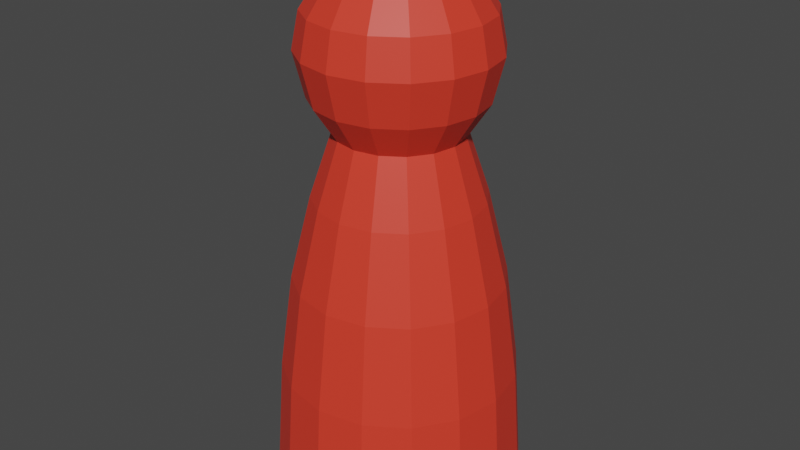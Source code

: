 # Source: PlayerFigure.blend  (saved by Blender 2.92.15; exported with 4.5.12 LTS)
import bpy
from mathutils import Matrix  # noqa: F401  (used for matrix-valued properties, if any)

bpy.ops.wm.read_factory_settings(use_empty=True)
scene = bpy.context.scene
scene.name = 'Scene'

# ---- collections
col_collection = bpy.data.collections.new('Collection'); scene.collection.children.link(col_collection)

# ---- materials (node trees are filled in below, after node groups)
mat_red = bpy.data.materials.new('red')
mat_red.use_transparent_shadow = False

# ---- material node trees
mat_red.use_nodes = True; mat_red.node_tree.nodes.clear()
_N = mat_red.node_tree.nodes; _L = mat_red.node_tree.links
n0 = _N.new('ShaderNodeOutputMaterial'); n0.name = 'Material Output'; n0.location = (300, 300)
n1 = _N.new('ShaderNodeBsdfPrincipled'); n1.name = 'Principled BSDF'; n1.location = (10, 300)
n1.distribution = 'GGX'
n1.subsurface_method = 'BURLEY'
n1.inputs[0].default_value = (0.8, 0.04507, 0.02339, 1.0)
n1.inputs[3].default_value = 1.45
n1.inputs[27].default_value = (0.0, 0.0, 0.0, 1.0)
n1.inputs[28].default_value = 1.0
_L.new(n1.outputs[0], n0.inputs[0])
n0.is_active_output = True

# ---- world
world_world = bpy.data.worlds.new('World'); scene.world = world_world
world_world.use_nodes = True; world_world.node_tree.nodes.clear()
_N = world_world.node_tree.nodes; _L = world_world.node_tree.links
n0 = _N.new('ShaderNodeOutputWorld'); n0.name = 'World Output'; n0.location = (300, 300)
n1 = _N.new('ShaderNodeBackground'); n1.name = 'Background'; n1.location = (10, 300)
n1.inputs[0].default_value = (0.05088, 0.05088, 0.05088, 1.0)
_L.new(n1.outputs[0], n0.inputs[0])
n0.is_active_output = True
world_world.color = (0.05088, 0.05088, 0.05088)
world_world.use_sun_shadow = False
world_world.sun_shadow_jitter_overblur = 0.0

# ---- meshes
me_sphere_006 = bpy.data.meshes.new('Sphere.006')
me_sphere_006.from_pydata([(0.0, 0.7071, 5.387), (0.0, 0.9239, 5.062), (8.769e-10, 0.8875, 4.217), (0.1464, 0.3536, 5.604), (0.2706, 0.6533, 5.387), (0.3536, 0.8536, 5.062), (0.3827, 0.9239, 4.68), (0.3396, 0.8199, 4.217), (0.252, 0.6083, 3.864), (4.048e-07, 0.6584, 3.864), (0.2706, 0.2706, 5.604), (0.5, 0.5, 5.387), (0.6533, 0.6533, 5.062), (0.7071, 0.7071, 4.68), (0.6275, 0.6275, 4.217), (0.4656, 0.4656, 3.864), (-0.252, 0.6083, 3.864), (0.3536, 0.1464, 5.604), (0.6533, 0.2706, 5.387), (0.8536, 0.3536, 5.062), (0.9239, 0.3827, 4.68), (0.8199, 0.3396, 4.217), (0.6083, 0.252, 3.864), (-0.4656, 0.4656, 3.864), (0.3827, 1.307e-07, 5.604), (0.7071, 7.11e-08, 5.387), (0.9239, 1.149e-08, 5.062), (1.0, 1.149e-08, 4.68), (0.8875, 1.977e-08, 4.217), (0.6584, 8.192e-08, 3.864), (-0.6083, 0.252, 3.864), (0.3536, -0.1464, 5.604), (0.6533, -0.2706, 5.387), (0.8536, -0.3536, 5.062), (0.9239, -0.3827, 4.68), (0.8199, -0.3396, 4.217), (0.6083, -0.252, 3.864), (-0.6584, 4.704e-07, 3.864), (0.2706, -0.2706, 5.604), (0.5, -0.5, 5.387), (0.6533, -0.6533, 5.062), (0.7071, -0.7071, 4.68), (0.6275, -0.6275, 4.217), (0.4656, -0.4656, 3.864), (-0.6083, -0.252, 3.864), (0.1464, -0.3536, 5.604), (0.2706, -0.6533, 5.387), (0.3536, -0.8536, 5.062), (0.3827, -0.9239, 4.68), (0.3396, -0.8199, 4.217), (0.252, -0.6083, 3.864), (-0.4656, -0.4656, 3.864), (-7.268e-08, -0.3827, 5.604), (-2.664e-07, -0.7071, 5.387), (-2.962e-07, -0.9239, 5.062), (-3.26e-07, -1.0, 4.68), (-2.837e-07, -0.8875, 4.217), (-2.473e-07, -0.6584, 3.864), (-0.252, -0.6083, 3.864), (-0.1464, -0.3536, 5.604), (-0.2706, -0.6533, 5.387), (-0.3536, -0.8536, 5.062), (-0.3827, -0.9239, 4.68), (-0.3396, -0.8199, 4.217), (-0.252, -0.6083, 3.864), (-2.473e-07, -0.6584, 3.864), (-0.2706, -0.2706, 5.604), (-0.5, -0.5, 5.387), (-0.6533, -0.6533, 5.062), (-0.7071, -0.7071, 4.68), (-0.6275, -0.6275, 4.217), (-0.4656, -0.4656, 3.864), (0.252, -0.6083, 3.864), (-0.3536, -0.1464, 5.604), (-0.6533, -0.2706, 5.387), (-0.8536, -0.3536, 5.062), (-0.9239, -0.3827, 4.68), (-0.8199, -0.3396, 4.217), (-0.6083, -0.252, 3.864), (0.4656, -0.4656, 3.864), (-0.3827, 2.499e-07, 5.604), (-0.7071, 4.883e-07, 5.387), (-0.9239, 5.181e-07, 5.062), (-1.0, 6.075e-07, 4.68), (-0.8875, 5.065e-07, 4.217), (-0.6584, 4.704e-07, 3.864), (0.6083, -0.252, 3.864), (-0.3536, 0.1464, 5.604), (-0.6533, 0.2706, 5.387), (-0.8536, 0.3536, 5.062), (-0.9239, 0.3827, 4.68), (-0.8199, 0.3396, 4.217), (-0.6083, 0.252, 3.864), (0.6584, 8.192e-08, 3.864), (-0.2706, 0.2706, 5.604), (-0.5, 0.5, 5.387), (-0.6533, 0.6533, 5.062), (-0.7071, 0.7071, 4.68), (-0.6275, 0.6275, 4.217), (-0.4656, 0.4656, 3.864), (0.6083, 0.252, 3.864), (-0.1464, 0.3536, 5.604), (-0.2706, 0.6533, 5.387), (-0.3536, 0.8536, 5.062), (-0.3827, 0.9239, 4.68), (-0.3396, 0.8199, 4.217), (-0.252, 0.6083, 3.864), (0.4656, 0.4656, 3.864), (-6.75e-14, 5.063e-14, 5.68), (1.061e-07, 0.3827, 5.604), (6.575e-07, 1.0, 4.68), (4.048e-07, 0.6584, 3.864), (0.252, 0.6083, 3.864), (5.381e-07, 0.8838, 3.193), (-0.3382, 0.8166, 3.193), (-0.625, 0.625, 3.193), (-0.8166, 0.3382, 3.193), (-0.8838, 5.628e-07, 3.193), (-0.8166, -0.3382, 3.193), (-0.625, -0.625, 3.193), (-0.3382, -0.8166, 3.193), (-3.373e-07, -0.8838, 3.193), (0.3382, -0.8166, 3.193), (0.625, -0.625, 3.193), (0.8166, -0.3382, 3.193), (0.8838, 4.13e-08, 3.193), (0.8166, 0.3382, 3.193), (0.625, 0.625, 3.193), (0.3382, 0.8166, 3.193), (6.738e-07, 1.103, 2.309), (-0.422, 1.019, 2.309), (-0.7797, 0.7797, 2.309), (-1.019, 0.422, 2.309), (-1.103, 6.452e-07, 2.309), (-1.019, -0.422, 2.309), (-0.7797, -0.7797, 2.309), (-0.422, -1.019, 2.309), (-4.183e-07, -1.103, 2.309), (0.422, -1.019, 2.309), (0.7797, -0.7797, 2.309), (1.019, -0.422, 2.309), (1.103, -5.465e-09, 2.309), (1.019, 0.422, 2.309), (0.7797, 0.7797, 2.309), (0.422, 1.019, 2.309), (7.596e-07, 1.245, 1.275), (-0.4765, 1.15, 1.275), (-0.8805, 0.8805, 1.275), (-1.15, 0.4765, 1.275), (-1.245, 6.974e-07, 1.275), (-1.15, -0.4765, 1.275), (-0.8805, -0.8805, 1.275), (-0.4765, -1.15, 1.275), (-4.738e-07, -1.245, 1.275), (0.4765, -1.15, 1.275), (0.8805, -0.8805, 1.275), (1.15, -0.4765, 1.275), (1.245, -3.732e-08, 1.275), (1.15, 0.4765, 1.275), (0.8805, 0.8805, 1.275), (0.4765, 1.15, 1.275), (8.107e-07, 1.333, 0.0002017), (-0.5101, 1.232, 0.0002017), (-0.9426, 0.9426, 0.0002017), (-1.232, 0.5101, 0.0002017), (-1.333, 7.327e-07, 0.0002017), (-1.232, -0.5101, 0.0002017), (-0.9426, -0.9426, 0.0002017), (-0.5101, -1.232, 0.0002017), (-5.095e-07, -1.333, 0.0002017), (0.5101, -1.232, 0.0002017), (0.9426, -0.9426, 0.0002017), (1.232, -0.5101, 0.0002017), (1.333, -5.383e-08, 0.0002017), (1.232, 0.5101, 0.0002017), (0.9426, 0.9426, 0.0002017), (0.5101, 1.232, 0.0002017)], [], [(0, 109, 3, 4), (22, 29, 93, 100), (2, 110, 6, 7), (1, 0, 4, 5), (109, 108, 3), (111, 2, 7, 8), (110, 1, 5, 6), (7, 6, 13, 14), (5, 4, 11, 12), (3, 108, 10), (85, 92, 30, 37), (8, 7, 14, 15), (6, 5, 12, 13), (4, 3, 10, 11), (50, 57, 65, 72), (15, 14, 21, 22), (13, 12, 19, 20), (11, 10, 17, 18), (14, 13, 20, 21), (12, 11, 18, 19), (10, 108, 17), (20, 19, 26, 27), (18, 17, 24, 25), (43, 50, 72, 79), (21, 20, 27, 28), (19, 18, 25, 26), (17, 108, 24), (22, 21, 28, 29), (106, 111, 9, 16), (28, 27, 34, 35), (26, 25, 32, 33), (24, 108, 31), (29, 28, 35, 36), (27, 26, 33, 34), (25, 24, 31, 32), (33, 32, 39, 40), (31, 108, 38), (15, 22, 100, 107), (36, 35, 42, 43), (34, 33, 40, 41), (32, 31, 38, 39), (35, 34, 41, 42), (71, 78, 44, 51), (43, 42, 49, 50), (41, 40, 47, 48), (39, 38, 45, 46), (42, 41, 48, 49), (40, 39, 46, 47), (38, 108, 45), (46, 45, 52, 53), (8, 15, 107, 112), (49, 48, 55, 56), (47, 46, 53, 54), (45, 108, 52), (50, 49, 56, 57), (48, 47, 54, 55), (78, 85, 37, 44), (56, 55, 62, 63), (54, 53, 60, 61), (52, 108, 59), (57, 56, 63, 64), (55, 54, 61, 62), (53, 52, 59, 60), (59, 108, 66), (36, 43, 79, 86), (64, 63, 70, 71), (62, 61, 68, 69), (60, 59, 66, 67), (63, 62, 69, 70), (61, 60, 67, 68), (71, 70, 77, 78), (69, 68, 75, 76), (67, 66, 73, 74), (111, 8, 112, 9), (70, 69, 76, 77), (68, 67, 74, 75), (66, 108, 73), (99, 106, 16, 23), (77, 76, 83, 84), (75, 74, 81, 82), (73, 108, 80), (78, 77, 84, 85), (76, 75, 82, 83), (74, 73, 80, 81), (84, 83, 90, 91), (82, 81, 88, 89), (80, 108, 87), (57, 64, 58, 65), (85, 84, 91, 92), (83, 82, 89, 90), (81, 80, 87, 88), (64, 71, 51, 58), (92, 91, 98, 99), (90, 89, 96, 97), (88, 87, 94, 95), (91, 90, 97, 98), (89, 88, 95, 96), (87, 108, 94), (97, 96, 103, 104), (95, 94, 101, 102), (98, 97, 104, 105), (96, 95, 102, 103), (94, 108, 101), (99, 98, 105, 106), (29, 36, 86, 93), (105, 104, 110, 2), (103, 102, 0, 1), (101, 108, 109), (92, 99, 23, 30), (106, 105, 2, 111), (104, 103, 1, 110), (102, 101, 109, 0), (107, 100, 126, 127), (30, 23, 115, 116), (58, 51, 119, 120), (112, 107, 127, 128), (86, 79, 123, 124), (37, 30, 116, 117), (65, 58, 120, 121), (93, 86, 124, 125), (16, 9, 113, 114), (44, 37, 117, 118), (72, 65, 121, 122), (100, 93, 125, 126), (23, 16, 114, 115), (9, 112, 128, 113), (51, 44, 118, 119), (79, 72, 122, 123), (123, 122, 138, 139), (116, 115, 131, 132), (124, 123, 139, 140), (117, 116, 132, 133), (125, 124, 140, 141), (118, 117, 133, 134), (126, 125, 141, 142), (119, 118, 134, 135), (127, 126, 142, 143), (120, 119, 135, 136), (113, 128, 144, 129), (128, 127, 143, 144), (121, 120, 136, 137), (114, 113, 129, 130), (122, 121, 137, 138), (115, 114, 130, 131), (129, 144, 160, 145), (144, 143, 159, 160), (137, 136, 152, 153), (130, 129, 145, 146), (138, 137, 153, 154), (131, 130, 146, 147), (139, 138, 154, 155), (132, 131, 147, 148), (140, 139, 155, 156), (133, 132, 148, 149), (141, 140, 156, 157), (134, 133, 149, 150), (142, 141, 157, 158), (135, 134, 150, 151), (143, 142, 158, 159), (136, 135, 151, 152), (150, 149, 165, 166), (158, 157, 173, 174), (151, 150, 166, 167), (159, 158, 174, 175), (152, 151, 167, 168), (145, 160, 176, 161), (160, 159, 175, 176), (153, 152, 168, 169), (146, 145, 161, 162), (154, 153, 169, 170), (147, 146, 162, 163), (155, 154, 170, 171), (148, 147, 163, 164), (156, 155, 171, 172), (149, 148, 164, 165), (157, 156, 172, 173), (161, 176, 175, 174, 173, 172, 171, 170, 169, 168, 167, 166, 165, 164, 163, 162)])
_uv = me_sphere_006.uv_layers.new(name='UVMap')
_uv.uv.foreach_set('vector', [0.75, 0.75, 0.75, 0.875, 0.6875, 0.875, 0.6875, 0.75, 0.5625, 0.25, 0.5, 0.25, 0.5, 0.25, 0.5625, 0.25, 0.75, 0.375, 0.75, 0.5, 0.6875, 0.5, 0.6875, 0.375, 0.75, 0.625, 0.75, 0.75, 0.6875, 0.75, 0.6875, 0.625, 0.75, 0.875, 0.7188, 1.0, 0.6875, 0.875, 0.75, 0.25, 0.75, 0.375, 0.6875, 0.375, 0.6875, 0.25, 0.75, 0.5, 0.75, 0.625, 0.6875, 0.625, 0.6875, 0.5, 0.6875, 0.375, 0.6875, 0.5, 0.625, 0.5, 0.625, 0.375, 0.6875, 0.625, 0.6875, 0.75, 0.625, 0.75, 0.625, 0.625, 0.6875, 0.875, 0.6562, 1.0, 0.625, 0.875, 1.0, 0.25, 0.9375, 0.25, 0.9375, 0.25, 1.0, 0.25, 0.6875, 0.25, 0.6875, 0.375, 0.625, 0.375, 0.625, 0.25, 0.6875, 0.5, 0.6875, 0.625, 0.625, 0.625, 0.625, 0.5, 0.6875, 0.75, 0.6875, 0.875, 0.625, 0.875, 0.625, 0.75, 0.3125, 0.25, 0.25, 0.25, 0.25, 0.25, 0.3125, 0.25, 0.625, 0.25, 0.625, 0.375, 0.5625, 0.375, 0.5625, 0.25, 0.625, 0.5, 0.625, 0.625, 0.5625, 0.625, 0.5625, 0.5, 0.625, 0.75, 0.625, 0.875, 0.5625, 0.875, 0.5625, 0.75, 0.625, 0.375, 0.625, 0.5, 0.5625, 0.5, 0.5625, 0.375, 0.625, 0.625, 0.625, 0.75, 0.5625, 0.75, 0.5625, 0.625, 0.625, 0.875, 0.5938, 1.0, 0.5625, 0.875, 0.5625, 0.5, 0.5625, 0.625, 0.5, 0.625, 0.5, 0.5, 0.5625, 0.75, 0.5625, 0.875, 0.5, 0.875, 0.5, 0.75, 0.375, 0.25, 0.3125, 0.25, 0.3125, 0.25, 0.375, 0.25, 0.5625, 0.375, 0.5625, 0.5, 0.5, 0.5, 0.5, 0.375, 0.5625, 0.625, 0.5625, 0.75, 0.5, 0.75, 0.5, 0.625, 0.5625, 0.875, 0.5313, 1.0, 0.5, 0.875, 0.5625, 0.25, 0.5625, 0.375, 0.5, 0.375, 0.5, 0.25, 0.8125, 0.25, 0.75, 0.25, 0.75, 0.25, 0.8125, 0.25, 0.5, 0.375, 0.5, 0.5, 0.4375, 0.5, 0.4375, 0.375, 0.5, 0.625, 0.5, 0.75, 0.4375, 0.75, 0.4375, 0.625, 0.5, 0.875, 0.4688, 1.0, 0.4375, 0.875, 0.5, 0.25, 0.5, 0.375, 0.4375, 0.375, 0.4375, 0.25, 0.5, 0.5, 0.5, 0.625, 0.4375, 0.625, 0.4375, 0.5, 0.5, 0.75, 0.5, 0.875, 0.4375, 0.875, 0.4375, 0.75, 0.4375, 0.625, 0.4375, 0.75, 0.375, 0.75, 0.375, 0.625, 0.4375, 0.875, 0.4063, 1.0, 0.375, 0.875, 0.625, 0.25, 0.5625, 0.25, 0.5625, 0.25, 0.625, 0.25, 0.4375, 0.25, 0.4375, 0.375, 0.375, 0.375, 0.375, 0.25, 0.4375, 0.5, 0.4375, 0.625, 0.375, 0.625, 0.375, 0.5, 0.4375, 0.75, 0.4375, 0.875, 0.375, 0.875, 0.375, 0.75, 0.4375, 0.375, 0.4375, 0.5, 0.375, 0.5, 0.375, 0.375, 0.125, 0.25, 0.0625, 0.25, 0.0625, 0.25, 0.125, 0.25, 0.375, 0.25, 0.375, 0.375, 0.3125, 0.375, 0.3125, 0.25, 0.375, 0.5, 0.375, 0.625, 0.3125, 0.625, 0.3125, 0.5, 0.375, 0.75, 0.375, 0.875, 0.3125, 0.875, 0.3125, 0.75, 0.375, 0.375, 0.375, 0.5, 0.3125, 0.5, 0.3125, 0.375, 0.375, 0.625, 0.375, 0.75, 0.3125, 0.75, 0.3125, 0.625, 0.375, 0.875, 0.3438, 1.0, 0.3125, 0.875, 0.3125, 0.75, 0.3125, 0.875, 0.25, 0.875, 0.25, 0.75, 0.6875, 0.25, 0.625, 0.25, 0.625, 0.25, 0.6875, 0.25, 0.3125, 0.375, 0.3125, 0.5, 0.25, 0.5, 0.25, 0.375, 0.3125, 0.625, 0.3125, 0.75, 0.25, 0.75, 0.25, 0.625, 0.3125, 0.875, 0.2812, 1.0, 0.25, 0.875, 0.3125, 0.25, 0.3125, 0.375, 0.25, 0.375, 0.25, 0.25, 0.3125, 0.5, 0.3125, 0.625, 0.25, 0.625, 0.25, 0.5, 0.0625, 0.25, 0.0, 0.25, 0.0, 0.25, 0.0625, 0.25, 0.25, 0.375, 0.25, 0.5, 0.1875, 0.5, 0.1875, 0.375, 0.25, 0.625, 0.25, 0.75, 0.1875, 0.75, 0.1875, 0.625, 0.25, 0.875, 0.2187, 1.0, 0.1875, 0.875, 0.25, 0.25, 0.25, 0.375, 0.1875, 0.375, 0.1875, 0.25, 0.25, 0.5, 0.25, 0.625, 0.1875, 0.625, 0.1875, 0.5, 0.25, 0.75, 0.25, 0.875, 0.1875, 0.875, 0.1875, 0.75, 0.1875, 0.875, 0.1562, 1.0, 0.125, 0.875, 0.4375, 0.25, 0.375, 0.25, 0.375, 0.25, 0.4375, 0.25, 0.1875, 0.25, 0.1875, 0.375, 0.125, 0.375, 0.125, 0.25, 0.1875, 0.5, 0.1875, 0.625, 0.125, 0.625, 0.125, 0.5, 0.1875, 0.75, 0.1875, 0.875, 0.125, 0.875, 0.125, 0.75, 0.1875, 0.375, 0.1875, 0.5, 0.125, 0.5, 0.125, 0.375, 0.1875, 0.625, 0.1875, 0.75, 0.125, 0.75, 0.125, 0.625, 0.125, 0.25, 0.125, 0.375, 0.0625, 0.375, 0.0625, 0.25, 0.125, 0.5, 0.125, 0.625, 0.0625, 0.625, 0.0625, 0.5, 0.125, 0.75, 0.125, 0.875, 0.0625, 0.875, 0.0625, 0.75, 0.75, 0.25, 0.6875, 0.25, 0.6875, 0.25, 0.75, 0.25, 0.125, 0.375, 0.125, 0.5, 0.0625, 0.5, 0.0625, 0.375, 0.125, 0.625, 0.125, 0.75, 0.0625, 0.75, 0.0625, 0.625, 0.125, 0.875, 0.09375, 1.0, 0.0625, 0.875, 0.875, 0.25, 0.8125, 0.25, 0.8125, 0.25, 0.875, 0.25, 0.0625, 0.375, 0.0625, 0.5, 0.0, 0.5, 0.0, 0.375, 0.0625, 0.625, 0.0625, 0.75, 0.0, 0.75, 0.0, 0.625, 0.0625, 0.875, 0.03125, 1.0, 0.0, 0.875, 0.0625, 0.25, 0.0625, 0.375, 0.0, 0.375, 0.0, 0.25, 0.0625, 0.5, 0.0625, 0.625, 0.0, 0.625, 0.0, 0.5, 0.0625, 0.75, 0.0625, 0.875, 0.0, 0.875, 0.0, 0.75, 1.0, 0.375, 1.0, 0.5, 0.9375, 0.5, 0.9375, 0.375, 1.0, 0.625, 1.0, 0.75, 0.9375, 0.75, 0.9375, 0.625, 1.0, 0.875, 0.9687, 1.0, 0.9375, 0.875, 0.25, 0.25, 0.1875, 0.25, 0.1875, 0.25, 0.25, 0.25, 1.0, 0.25, 1.0, 0.375, 0.9375, 0.375, 0.9375, 0.25, 1.0, 0.5, 1.0, 0.625, 0.9375, 0.625, 0.9375, 0.5, 1.0, 0.75, 1.0, 0.875, 0.9375, 0.875, 0.9375, 0.75, 0.1875, 0.25, 0.125, 0.25, 0.125, 0.25, 0.1875, 0.25, 0.9375, 0.25, 0.9375, 0.375, 0.875, 0.375, 0.875, 0.25, 0.9375, 0.5, 0.9375, 0.625, 0.875, 0.625, 0.875, 0.5, 0.9375, 0.75, 0.9375, 0.875, 0.875, 0.875, 0.875, 0.75, 0.9375, 0.375, 0.9375, 0.5, 0.875, 0.5, 0.875, 0.375, 0.9375, 0.625, 0.9375, 0.75, 0.875, 0.75, 0.875, 0.625, 0.9375, 0.875, 0.9062, 1.0, 0.875, 0.875, 0.875, 0.5, 0.875, 0.625, 0.8125, 0.625, 0.8125, 0.5, 0.875, 0.75, 0.875, 0.875, 0.8125, 0.875, 0.8125, 0.75, 0.875, 0.375, 0.875, 0.5, 0.8125, 0.5, 0.8125, 0.375, 0.875, 0.625, 0.875, 0.75, 0.8125, 0.75, 0.8125, 0.625, 0.875, 0.875, 0.8437, 1.0, 0.8125, 0.875, 0.875, 0.25, 0.875, 0.375, 0.8125, 0.375, 0.8125, 0.25, 0.5, 0.25, 0.4375, 0.25, 0.4375, 0.25, 0.5, 0.25, 0.8125, 0.375, 0.8125, 0.5, 0.75, 0.5, 0.75, 0.375, 0.8125, 0.625, 0.8125, 0.75, 0.75, 0.75, 0.75, 0.625, 0.8125, 0.875, 0.7812, 1.0, 0.75, 0.875, 0.9375, 0.25, 0.875, 0.25, 0.875, 0.25, 0.9375, 0.25, 0.8125, 0.25, 0.8125, 0.375, 0.75, 0.375, 0.75, 0.25, 0.8125, 0.5, 0.8125, 0.625, 0.75, 0.625, 0.75, 0.5, 0.8125, 0.75, 0.8125, 0.875, 0.75, 0.875, 0.75, 0.75, 0.625, 0.25, 0.5625, 0.25, 0.5625, 0.25, 0.625, 0.25, 0.9375, 0.25, 0.875, 0.25, 0.875, 0.25, 0.9375, 0.25, 0.1875, 0.25, 0.125, 0.25, 0.125, 0.25, 0.1875, 0.25, 0.6875, 0.25, 0.625, 0.25, 0.625, 0.25, 0.6875, 0.25, 0.4375, 0.25, 0.375, 0.25, 0.375, 0.25, 0.4375, 0.25, 1.0, 0.25, 0.9375, 0.25, 0.9375, 0.25, 1.0, 0.25, 0.25, 0.25, 0.1875, 0.25, 0.1875, 0.25, 0.25, 0.25, 0.5, 0.25, 0.4375, 0.25, 0.4375, 0.25, 0.5, 0.25, 0.8125, 0.25, 0.75, 0.25, 0.75, 0.25, 0.8125, 0.25, 0.0625, 0.25, 0.0, 0.25, 0.0, 0.25, 0.0625, 0.25, 0.3125, 0.25, 0.25, 0.25, 0.25, 0.25, 0.3125, 0.25, 0.5625, 0.25, 0.5, 0.25, 0.5, 0.25, 0.5625, 0.25, 0.875, 0.25, 0.8125, 0.25, 0.8125, 0.25, 0.875, 0.25, 0.75, 0.25, 0.6875, 0.25, 0.6875, 0.25, 0.75, 0.25, 0.125, 0.25, 0.0625, 0.25, 0.0625, 0.25, 0.125, 0.25, 0.375, 0.25, 0.3125, 0.25, 0.3125, 0.25, 0.375, 0.25, 0.375, 0.25, 0.3125, 0.25, 0.3125, 0.25, 0.375, 0.25, 0.9375, 0.25, 0.875, 0.25, 0.875, 0.25, 0.9375, 0.25, 0.4375, 0.25, 0.375, 0.25, 0.375, 0.25, 0.4375, 0.25, 1.0, 0.25, 0.9375, 0.25, 0.9375, 0.25, 1.0, 0.25, 0.5, 0.25, 0.4375, 0.25, 0.4375, 0.25, 0.5, 0.25, 0.0625, 0.25, 0.0, 0.25, 0.0, 0.25, 0.0625, 0.25, 0.5625, 0.25, 0.5, 0.25, 0.5, 0.25, 0.5625, 0.25, 0.125, 0.25, 0.0625, 0.25, 0.0625, 0.25, 0.125, 0.25, 0.625, 0.25, 0.5625, 0.25, 0.5625, 0.25, 0.625, 0.25, 0.1875, 0.25, 0.125, 0.25, 0.125, 0.25, 0.1875, 0.25, 0.75, 0.25, 0.6875, 0.25, 0.6875, 0.25, 0.75, 0.25, 0.6875, 0.25, 0.625, 0.25, 0.625, 0.25, 0.6875, 0.25, 0.25, 0.25, 0.1875, 0.25, 0.1875, 0.25, 0.25, 0.25, 0.8125, 0.25, 0.75, 0.25, 0.75, 0.25, 0.8125, 0.25, 0.3125, 0.25, 0.25, 0.25, 0.25, 0.25, 0.3125, 0.25, 0.875, 0.25, 0.8125, 0.25, 0.8125, 0.25, 0.875, 0.25, 0.75, 0.25, 0.6875, 0.25, 0.6875, 0.25, 0.75, 0.25, 0.6875, 0.25, 0.625, 0.25, 0.625, 0.25, 0.6875, 0.25, 0.25, 0.25, 0.1875, 0.25, 0.1875, 0.25, 0.25, 0.25, 0.8125, 0.25, 0.75, 0.25, 0.75, 0.25, 0.8125, 0.25, 0.3125, 0.25, 0.25, 0.25, 0.25, 0.25, 0.3125, 0.25, 0.875, 0.25, 0.8125, 0.25, 0.8125, 0.25, 0.875, 0.25, 0.375, 0.25, 0.3125, 0.25, 0.3125, 0.25, 0.375, 0.25, 0.9375, 0.25, 0.875, 0.25, 0.875, 0.25, 0.9375, 0.25, 0.4375, 0.25, 0.375, 0.25, 0.375, 0.25, 0.4375, 0.25, 1.0, 0.25, 0.9375, 0.25, 0.9375, 0.25, 1.0, 0.25, 0.5, 0.25, 0.4375, 0.25, 0.4375, 0.25, 0.5, 0.25, 0.0625, 0.25, 0.0, 0.25, 0.0, 0.25, 0.0625, 0.25, 0.5625, 0.25, 0.5, 0.25, 0.5, 0.25, 0.5625, 0.25, 0.125, 0.25, 0.0625, 0.25, 0.0625, 0.25, 0.125, 0.25, 0.625, 0.25, 0.5625, 0.25, 0.5625, 0.25, 0.625, 0.25, 0.1875, 0.25, 0.125, 0.25, 0.125, 0.25, 0.1875, 0.25, 0.0625, 0.25, 0.0, 0.25, 0.0, 0.25, 0.0625, 0.25, 0.5625, 0.25, 0.5, 0.25, 0.5, 0.25, 0.5625, 0.25, 0.125, 0.25, 0.0625, 0.25, 0.0625, 0.25, 0.125, 0.25, 0.625, 0.25, 0.5625, 0.25, 0.5625, 0.25, 0.625, 0.25, 0.1875, 0.25, 0.125, 0.25, 0.125, 0.25, 0.1875, 0.25, 0.75, 0.25, 0.6875, 0.25, 0.6875, 0.25, 0.75, 0.25, 0.6875, 0.25, 0.625, 0.25, 0.625, 0.25, 0.6875, 0.25, 0.25, 0.25, 0.1875, 0.25, 0.1875, 0.25, 0.25, 0.25, 0.8125, 0.25, 0.75, 0.25, 0.75, 0.25, 0.8125, 0.25, 0.3125, 0.25, 0.25, 0.25, 0.25, 0.25, 0.3125, 0.25, 0.875, 0.25, 0.8125, 0.25, 0.8125, 0.25, 0.875, 0.25, 0.375, 0.25, 0.3125, 0.25, 0.3125, 0.25, 0.375, 0.25, 0.9375, 0.25, 0.875, 0.25, 0.875, 0.25, 0.9375, 0.25, 0.4375, 0.25, 0.375, 0.25, 0.375, 0.25, 0.4375, 0.25, 1.0, 0.25, 0.9375, 0.25, 0.9375, 0.25, 1.0, 0.25, 0.5, 0.25, 0.4375, 0.25, 0.4375, 0.25, 0.5, 0.25, 0.75, 0.25, 0.6875, 0.25, 0.625, 0.25, 0.5625, 0.25, 0.5, 0.25, 0.4375, 0.25, 0.375, 0.25, 0.3125, 0.25, 0.25, 0.25, 0.1875, 0.25, 0.125, 0.25, 0.0625, 0.25, 1.0, 0.25, 0.9375, 0.25, 0.875, 0.25, 0.8125, 0.25])
me_sphere_006.materials.append(mat_red)
me_sphere_006.use_remesh_preserve_volume = False
me_sphere_006.use_remesh_preserve_attributes = False
me_sphere_006.use_mirror_vertex_groups = False
me_sphere_006.update()
arm_x = bpy.data.armatures.new('Арматура')  # bones are not reproduced

# ---- objects
ob_pawn_red_005 = bpy.data.objects.new('Pawn_red.005', me_sphere_006)
ob_x = bpy.data.objects.new('Арматура', arm_x)

# ---- transforms, parenting, visibility, modifiers, constraints
ob_pawn_red_005.location = (0.0, 0.0, 0.0)
ob_pawn_red_005.scale = (0.5, 0.5, 0.5)
ob_pawn_red_005.lineart.crease_threshold = 0.0
ob_x.location = (0.0, 0.0, 0.0)
ob_x.lineart.crease_threshold = 0.0

# ---- collection membership
col_collection.objects.link(ob_pawn_red_005)
col_collection.objects.link(ob_x)

# ---- scene / render settings (as saved in the file)
scene.frame_start = 1; scene.frame_end = 250; scene.frame_set(1)
scene.render.engine = 'BLENDER_EEVEE_NEXT'
scene.cycles.use_denoising = False
scene.cycles.samples = 128
scene.cycles.sampling_pattern = 'TABULATED_SOBOL'
scene.cycles.use_adaptive_sampling = False
scene.cycles.use_light_tree = False
scene.view_settings.view_transform = 'Filmic'
bpy.context.view_layer.update()

# ---- added for rendering (the .blend has no active camera and no usable light): camera, sun
cam_auto = bpy.data.cameras.new('AutoCamera')
cam_auto.lens = 50.0
cam_auto.sensor_width = 36.0
cam_auto.clip_end = 1000.0
ob_auto_camera = bpy.data.objects.new('AutoCamera', cam_auto)
scene.collection.objects.link(ob_auto_camera)
ob_auto_camera.location = (3.15368, -3.78442, 3.94295)
ob_auto_camera.rotation_euler = (1.09748, -7.21219e-08, 0.694738)
scene.camera = ob_auto_camera
light_auto_sun = bpy.data.lights.new('AutoSun', 'SUN')
light_auto_sun.energy = 3.0
light_auto_sun.angle = 0.0523599
ob_auto_sun = bpy.data.objects.new('AutoSun', light_auto_sun)
scene.collection.objects.link(ob_auto_sun)
ob_auto_sun.rotation_euler = (0.872665, 0.174533, 0.523599)
bpy.context.view_layer.update()
